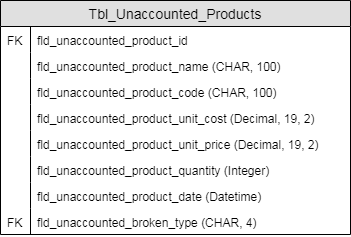

The diagram above was exported from draw.io. Its source (the exported page's mxGraphModel, read from the mxfile embedded in the PNG):
<mxGraphModel dx="2740" dy="1976" grid="1" gridSize="10" guides="1" tooltips="1" connect="1" arrows="1" fold="1" page="1" pageScale="1" pageWidth="827" pageHeight="1169" math="0" shadow="0">
  <root>
    <mxCell id="0" />
    <mxCell id="1" parent="0" />
    <object label="Tbl_Unaccounted_Products" placeholders="1" id="2">
      <mxCell style="swimlane;fontStyle=0;childLayout=stackLayout;horizontal=1;startSize=26;fillColor=#e0e0e0;horizontalStack=0;resizeParent=1;resizeParentMax=0;resizeLast=0;collapsible=1;marginBottom=0;swimlaneFillColor=#ffffff;align=center;fontSize=14;" vertex="1" parent="1">
        <mxGeometry x="1010" y="-70" width="350" height="234" as="geometry">
          <mxRectangle x="200" y="70" width="120" height="26" as="alternateBounds" />
        </mxGeometry>
      </mxCell>
    </object>
    <mxCell id="3" value="fld_unaccounted_product_id " style="shape=partialRectangle;top=0;left=0;right=0;bottom=0;align=left;verticalAlign=top;fillColor=none;spacingLeft=34;spacingRight=4;overflow=hidden;rotatable=0;points=[[0,0.5],[1,0.5]];portConstraint=eastwest;dropTarget=0;fontSize=12;" vertex="1" parent="2">
      <mxGeometry y="26" width="350" height="26" as="geometry" />
    </mxCell>
    <mxCell id="4" value="FK" style="shape=partialRectangle;top=0;left=0;bottom=0;fillColor=none;align=left;verticalAlign=top;spacingLeft=4;spacingRight=4;overflow=hidden;rotatable=0;points=[];portConstraint=eastwest;part=1;fontSize=12;" vertex="1" connectable="0" parent="3">
      <mxGeometry width="30" height="26" as="geometry" />
    </mxCell>
    <mxCell id="5" value="fld_unaccounted_product_name (CHAR, 100) " style="shape=partialRectangle;top=0;left=0;right=0;bottom=0;align=left;verticalAlign=top;fillColor=none;spacingLeft=34;spacingRight=4;overflow=hidden;rotatable=0;points=[[0,0.5],[1,0.5]];portConstraint=eastwest;dropTarget=0;fontSize=12;" vertex="1" parent="2">
      <mxGeometry y="52" width="350" height="26" as="geometry" />
    </mxCell>
    <mxCell id="6" value="" style="shape=partialRectangle;top=0;left=0;bottom=0;fillColor=none;align=left;verticalAlign=top;spacingLeft=4;spacingRight=4;overflow=hidden;rotatable=0;points=[];portConstraint=eastwest;part=1;fontSize=12;" vertex="1" connectable="0" parent="5">
      <mxGeometry width="30" height="26" as="geometry" />
    </mxCell>
    <mxCell id="7" value="fld_unaccounted_product_code (CHAR, 100) " style="shape=partialRectangle;top=0;left=0;right=0;bottom=0;align=left;verticalAlign=top;fillColor=none;spacingLeft=34;spacingRight=4;overflow=hidden;rotatable=0;points=[[0,0.5],[1,0.5]];portConstraint=eastwest;dropTarget=0;fontSize=12;" vertex="1" parent="2">
      <mxGeometry y="78" width="350" height="26" as="geometry" />
    </mxCell>
    <mxCell id="8" value="" style="shape=partialRectangle;top=0;left=0;bottom=0;fillColor=none;align=left;verticalAlign=top;spacingLeft=4;spacingRight=4;overflow=hidden;rotatable=0;points=[];portConstraint=eastwest;part=1;fontSize=12;" vertex="1" connectable="0" parent="7">
      <mxGeometry width="30" height="26" as="geometry" />
    </mxCell>
    <object label="fld_unaccounted_product_unit_cost (Decimal, 19, 2)" placeholders="1" id="9">
      <mxCell style="shape=partialRectangle;top=0;left=0;right=0;bottom=0;align=left;verticalAlign=top;fillColor=none;spacingLeft=34;spacingRight=4;overflow=hidden;rotatable=0;points=[[0,0.5],[1,0.5]];portConstraint=eastwest;dropTarget=0;fontSize=12;aspect=fixed;" vertex="1" parent="2">
        <mxGeometry y="104" width="350" height="26" as="geometry" />
      </mxCell>
    </object>
    <mxCell id="10" value="" style="shape=partialRectangle;top=0;left=0;bottom=0;fillColor=none;align=left;verticalAlign=top;spacingLeft=4;spacingRight=4;overflow=hidden;rotatable=0;points=[];portConstraint=eastwest;part=1;fontSize=12;" vertex="1" connectable="0" parent="9">
      <mxGeometry width="30" height="26" as="geometry" />
    </mxCell>
    <object label="fld_unaccounted_product_unit_price (Decimal, 19, 2)" placeholders="1" id="11">
      <mxCell style="shape=partialRectangle;top=0;left=0;right=0;bottom=0;align=left;verticalAlign=top;fillColor=none;spacingLeft=34;spacingRight=4;overflow=hidden;rotatable=0;points=[[0,0.5],[1,0.5]];portConstraint=eastwest;dropTarget=0;fontSize=12;aspect=fixed;" vertex="1" parent="2">
        <mxGeometry y="130" width="350" height="26" as="geometry" />
      </mxCell>
    </object>
    <mxCell id="12" value="" style="shape=partialRectangle;top=0;left=0;bottom=0;fillColor=none;align=left;verticalAlign=top;spacingLeft=4;spacingRight=4;overflow=hidden;rotatable=0;points=[];portConstraint=eastwest;part=1;fontSize=12;" vertex="1" connectable="0" parent="11">
      <mxGeometry width="30" height="26" as="geometry" />
    </mxCell>
    <object label="fld_unaccounted_product_quantity (Integer)" placeholders="1" id="13">
      <mxCell style="shape=partialRectangle;top=0;left=0;right=0;bottom=0;align=left;verticalAlign=top;fillColor=none;spacingLeft=34;spacingRight=4;overflow=hidden;rotatable=0;points=[[0,0.5],[1,0.5]];portConstraint=eastwest;dropTarget=0;fontSize=12;aspect=fixed;" vertex="1" parent="2">
        <mxGeometry y="156" width="350" height="26" as="geometry" />
      </mxCell>
    </object>
    <mxCell id="14" value="" style="shape=partialRectangle;top=0;left=0;bottom=0;fillColor=none;align=left;verticalAlign=top;spacingLeft=4;spacingRight=4;overflow=hidden;rotatable=0;points=[];portConstraint=eastwest;part=1;fontSize=12;" vertex="1" connectable="0" parent="13">
      <mxGeometry width="30" height="26" as="geometry" />
    </mxCell>
    <object label="fld_unaccounted_product_date (Datetime)" placeholders="1" id="15">
      <mxCell style="shape=partialRectangle;top=0;left=0;right=0;bottom=0;align=left;verticalAlign=top;fillColor=none;spacingLeft=34;spacingRight=4;overflow=hidden;rotatable=0;points=[[0,0.5],[1,0.5]];portConstraint=eastwest;dropTarget=0;fontSize=12;aspect=fixed;" vertex="1" parent="2">
        <mxGeometry y="182" width="350" height="26" as="geometry" />
      </mxCell>
    </object>
    <mxCell id="16" value="" style="shape=partialRectangle;top=0;left=0;bottom=0;fillColor=none;align=left;verticalAlign=top;spacingLeft=4;spacingRight=4;overflow=hidden;rotatable=0;points=[];portConstraint=eastwest;part=1;fontSize=12;" vertex="1" connectable="0" parent="15">
      <mxGeometry width="30" height="26" as="geometry" />
    </mxCell>
    <object label="fld_unaccounted_broken_type (CHAR, 4)" placeholders="1" id="17">
      <mxCell style="shape=partialRectangle;top=0;left=0;right=0;bottom=0;align=left;verticalAlign=top;fillColor=none;spacingLeft=34;spacingRight=4;overflow=hidden;rotatable=0;points=[[0,0.5],[1,0.5]];portConstraint=eastwest;dropTarget=0;fontSize=12;aspect=fixed;" vertex="1" parent="2">
        <mxGeometry y="208" width="350" height="26" as="geometry" />
      </mxCell>
    </object>
    <mxCell id="18" value="FK" style="shape=partialRectangle;top=0;left=0;bottom=0;fillColor=none;align=left;verticalAlign=top;spacingLeft=4;spacingRight=4;overflow=hidden;rotatable=0;points=[];portConstraint=eastwest;part=1;fontSize=12;" vertex="1" connectable="0" parent="17">
      <mxGeometry width="30" height="26" as="geometry" />
    </mxCell>
  </root>
</mxGraphModel>